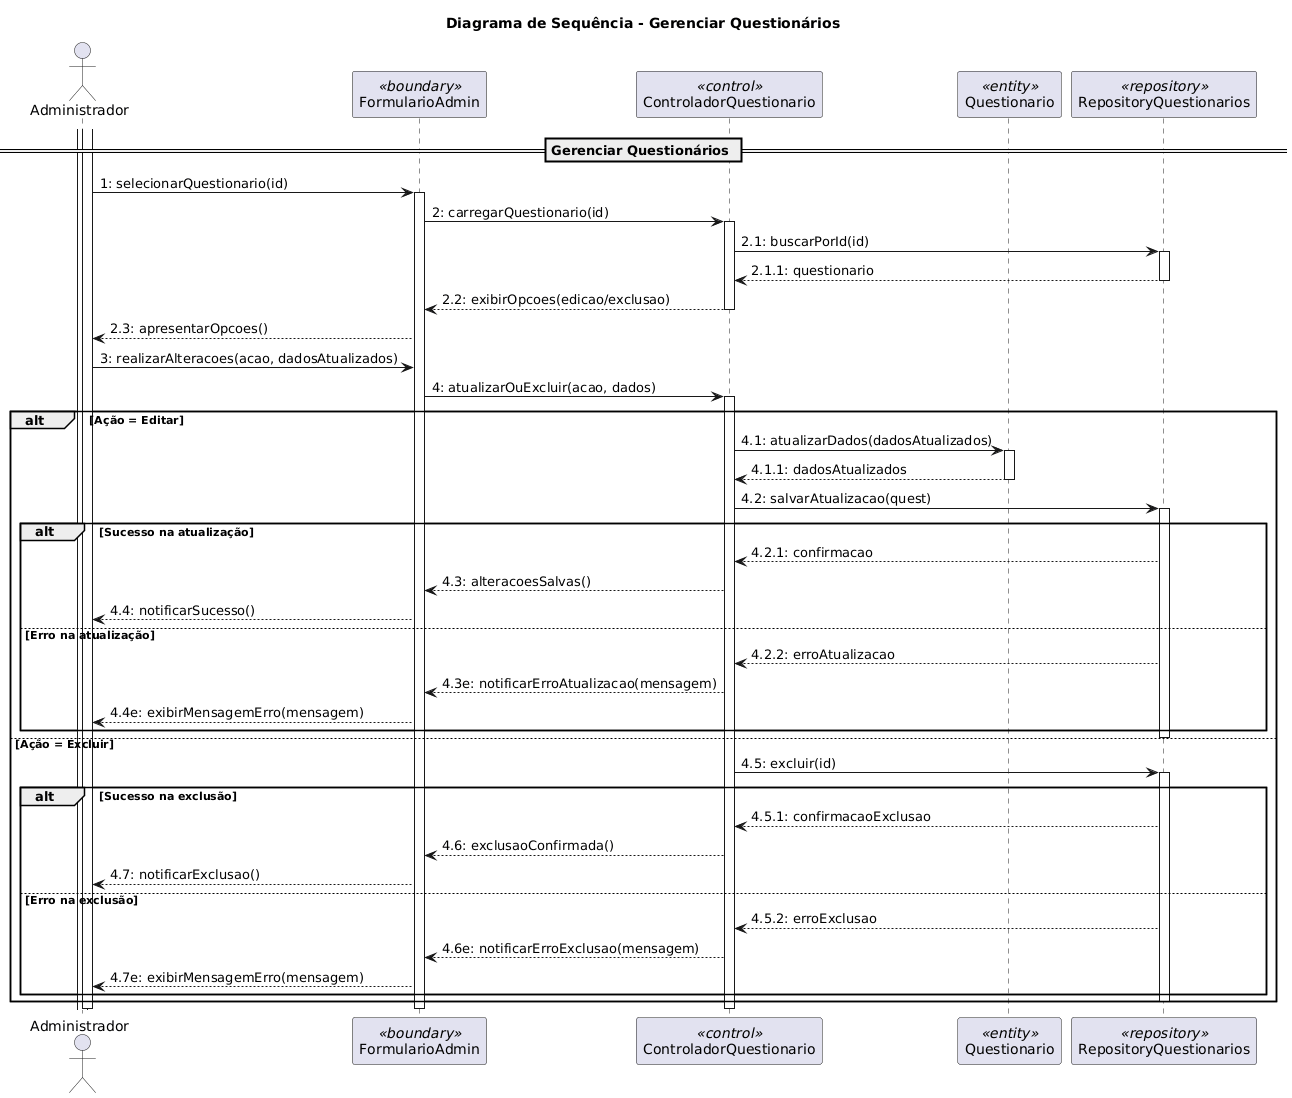

The diagram above was rendered by PlantUML. Its source (embedded in the PNG):
@startuml
title Diagrama de Sequência - Gerenciar Questionários

actor "Administrador" as admin
participant "FormularioAdmin" as ui <<boundary>>
participant "ControladorQuestionario" as ctrl <<control>>
participant "Questionario" as quest <<entity>>
participant "RepositoryQuestionarios" as repo <<repository>>

activate admin

== Gerenciar Questionários ==

activate admin

admin -> ui : 1: selecionarQuestionario(id)
activate ui

ui -> ctrl : 2: carregarQuestionario(id)
activate ctrl

ctrl -> repo : 2.1: buscarPorId(id)
activate repo
repo --> ctrl : 2.1.1: questionario
deactivate repo

ctrl --> ui : 2.2: exibirOpcoes(edicao/exclusao)
deactivate ctrl

ui --> admin : 2.3: apresentarOpcoes()

admin -> ui : 3: realizarAlteracoes(acao, dadosAtualizados)

ui -> ctrl : 4: atualizarOuExcluir(acao, dados)
activate ctrl

alt Ação = Editar
    ctrl -> quest : 4.1: atualizarDados(dadosAtualizados)
    activate quest
    quest --> ctrl : 4.1.1: dadosAtualizados
    deactivate quest

    ctrl -> repo : 4.2: salvarAtualizacao(quest)
    activate repo

    alt Sucesso na atualização
        repo --> ctrl : 4.2.1: confirmacao
        ctrl --> ui : 4.3: alteracoesSalvas()
        ui --> admin : 4.4: notificarSucesso()
    else Erro na atualização
        repo --> ctrl : 4.2.2: erroAtualizacao
        ctrl --> ui : 4.3e: notificarErroAtualizacao(mensagem)
        ui --> admin : 4.4e: exibirMensagemErro(mensagem)
    end

    deactivate repo

else Ação = Excluir
    ctrl -> repo : 4.5: excluir(id)
    activate repo

    alt Sucesso na exclusão
        repo --> ctrl : 4.5.1: confirmacaoExclusao
        ctrl --> ui : 4.6: exclusaoConfirmada()
        ui --> admin : 4.7: notificarExclusao()
    else Erro na exclusão
        repo --> ctrl : 4.5.2: erroExclusao
        ctrl --> ui : 4.6e: notificarErroExclusao(mensagem)
        ui --> admin : 4.7e: exibirMensagemErro(mensagem)
    end

    deactivate repo
end

deactivate ctrl
deactivate ui
deactivate admin
@enduml